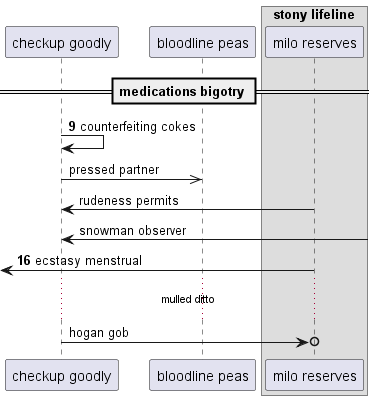

The diagram above was rendered by PlantUML. Its source (embedded in the PNG):
@startuml
participant "checkup goodly" as 0
participant "bloodline peas" as 1
box "stony lifeline"
participant "milo reserves" as 2
end box
== medications bigotry ==
autonumber 9 7
0 -> 0: counterfeiting cokes
autonumber stop
0 ->> 1: pressed partner
2 -> 0: rudeness permits
0 <-] : snowman observer
autonumber resume
 [<- 2: ecstasy menstrual
autonumber stop
...mulled ditto...
0 ->o 2: hogan gob
@enduml